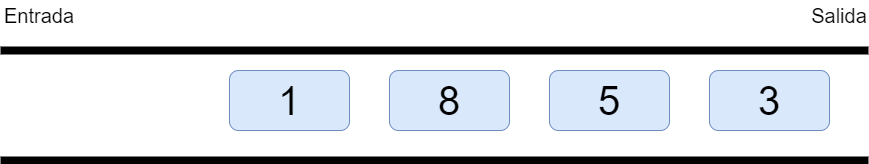

The diagram above was exported from draw.io. Its source (the exported page's mxGraphModel, read from the mxfile embedded in the PNG):
<mxGraphModel dx="2261" dy="818" grid="1" gridSize="10" guides="1" tooltips="1" connect="1" arrows="1" fold="1" page="1" pageScale="1" pageWidth="827" pageHeight="1169" math="0" shadow="0">
  <root>
    <mxCell id="0" />
    <mxCell id="1" parent="0" />
    <mxCell id="9mpwImLOls6W8rfjK0x_-1" value="" style="shape=partialRectangle;whiteSpace=wrap;html=1;top=0;bottom=0;fillColor=none;rotation=-90;strokeWidth=8;" vertex="1" parent="1">
      <mxGeometry x="160" y="-5" width="110" height="860" as="geometry" />
    </mxCell>
    <mxCell id="9mpwImLOls6W8rfjK0x_-2" value="&lt;font style=&quot;font-size: 40px;&quot;&gt;3&lt;/font&gt;" style="rounded=1;whiteSpace=wrap;html=1;fillColor=#dae8fc;strokeColor=#6c8ebf;" vertex="1" parent="1">
      <mxGeometry x="490" y="390" width="120" height="60" as="geometry" />
    </mxCell>
    <mxCell id="9mpwImLOls6W8rfjK0x_-3" value="&lt;font style=&quot;font-size: 40px;&quot;&gt;5&lt;/font&gt;" style="rounded=1;whiteSpace=wrap;html=1;fillColor=#dae8fc;strokeColor=#6c8ebf;" vertex="1" parent="1">
      <mxGeometry x="330" y="390" width="120" height="60" as="geometry" />
    </mxCell>
    <mxCell id="9mpwImLOls6W8rfjK0x_-4" value="&lt;font style=&quot;font-size: 40px;&quot;&gt;8&lt;/font&gt;" style="rounded=1;whiteSpace=wrap;html=1;fillColor=#dae8fc;strokeColor=#6c8ebf;" vertex="1" parent="1">
      <mxGeometry x="170" y="390" width="120" height="60" as="geometry" />
    </mxCell>
    <mxCell id="9mpwImLOls6W8rfjK0x_-5" value="&lt;font style=&quot;font-size: 40px;&quot;&gt;1&lt;/font&gt;" style="rounded=1;whiteSpace=wrap;html=1;fillColor=#dae8fc;strokeColor=#6c8ebf;" vertex="1" parent="1">
      <mxGeometry x="10" y="390" width="120" height="60" as="geometry" />
    </mxCell>
    <mxCell id="9mpwImLOls6W8rfjK0x_-6" value="&lt;span style=&quot;font-size: 20px;&quot;&gt;Entrada&lt;/span&gt;" style="text;html=1;align=center;verticalAlign=middle;whiteSpace=wrap;rounded=0;" vertex="1" parent="1">
      <mxGeometry x="-210" y="320" width="60" height="30" as="geometry" />
    </mxCell>
    <mxCell id="9mpwImLOls6W8rfjK0x_-7" value="&lt;span style=&quot;font-size: 20px;&quot;&gt;Salida&lt;/span&gt;" style="text;html=1;align=center;verticalAlign=middle;whiteSpace=wrap;rounded=0;" vertex="1" parent="1">
      <mxGeometry x="590" y="320" width="60" height="30" as="geometry" />
    </mxCell>
  </root>
</mxGraphModel>